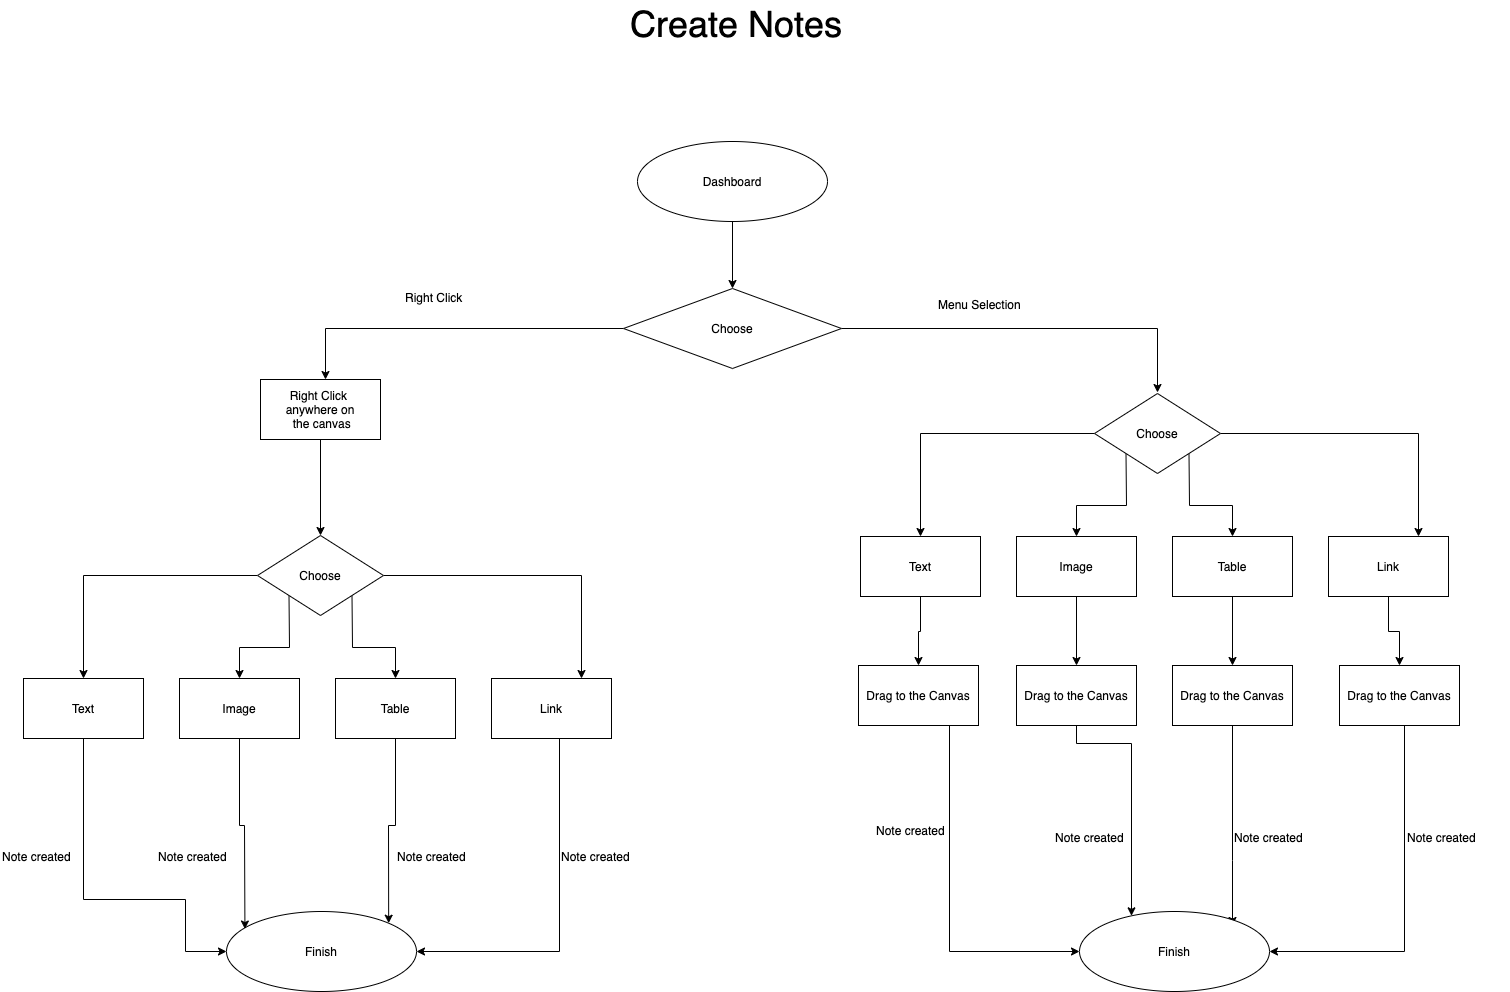

The diagram above was exported from draw.io. Its source (the exported page's mxGraphModel, read from the mxfile embedded in the PNG):
<mxGraphModel dx="1652" dy="887" grid="1" gridSize="13" guides="1" tooltips="1" connect="1" arrows="1" fold="1" page="1" pageScale="1" pageWidth="1600" pageHeight="2000" math="0" shadow="0">
  <root>
    <mxCell id="0" />
    <mxCell id="1" parent="0" />
    <mxCell id="qu8z_LQyUHDj8cCrqgjV-7" style="edgeStyle=orthogonalEdgeStyle;rounded=0;orthogonalLoop=1;jettySize=auto;html=1;entryX=0.5;entryY=0;entryDx=0;entryDy=0;" parent="1" source="qu8z_LQyUHDj8cCrqgjV-1" target="qu8z_LQyUHDj8cCrqgjV-2" edge="1">
      <mxGeometry relative="1" as="geometry" />
    </mxCell>
    <mxCell id="qu8z_LQyUHDj8cCrqgjV-1" value="Dashboard" style="ellipse;whiteSpace=wrap;html=1;" parent="1" vertex="1">
      <mxGeometry x="780" y="230" width="190" height="80" as="geometry" />
    </mxCell>
    <mxCell id="qu8z_LQyUHDj8cCrqgjV-8" style="edgeStyle=orthogonalEdgeStyle;rounded=0;orthogonalLoop=1;jettySize=auto;html=1;" parent="1" source="qu8z_LQyUHDj8cCrqgjV-2" edge="1">
      <mxGeometry relative="1" as="geometry">
        <mxPoint x="468" y="468" as="targetPoint" />
      </mxGeometry>
    </mxCell>
    <mxCell id="qu8z_LQyUHDj8cCrqgjV-9" style="edgeStyle=orthogonalEdgeStyle;rounded=0;orthogonalLoop=1;jettySize=auto;html=1;" parent="1" source="qu8z_LQyUHDj8cCrqgjV-2" edge="1">
      <mxGeometry relative="1" as="geometry">
        <mxPoint x="1300" y="481" as="targetPoint" />
      </mxGeometry>
    </mxCell>
    <mxCell id="qu8z_LQyUHDj8cCrqgjV-2" value="Choose" style="rhombus;whiteSpace=wrap;html=1;" parent="1" vertex="1">
      <mxGeometry x="766" y="377" width="218" height="80" as="geometry" />
    </mxCell>
    <mxCell id="qu8z_LQyUHDj8cCrqgjV-3" value="Right Click" style="text;html=1;resizable=0;points=[];autosize=1;align=left;verticalAlign=top;spacingTop=-4;" parent="1" vertex="1">
      <mxGeometry x="546" y="377" width="104" height="13" as="geometry" />
    </mxCell>
    <mxCell id="qu8z_LQyUHDj8cCrqgjV-6" value="Menu Selection" style="text;html=1;resizable=0;points=[];autosize=1;align=left;verticalAlign=top;spacingTop=-4;" parent="1" vertex="1">
      <mxGeometry x="1079" y="383.5" width="143" height="13" as="geometry" />
    </mxCell>
    <mxCell id="qu8z_LQyUHDj8cCrqgjV-12" style="edgeStyle=orthogonalEdgeStyle;rounded=0;orthogonalLoop=1;jettySize=auto;html=1;" parent="1" source="qu8z_LQyUHDj8cCrqgjV-10" edge="1">
      <mxGeometry relative="1" as="geometry">
        <mxPoint x="463" y="624" as="targetPoint" />
      </mxGeometry>
    </mxCell>
    <mxCell id="qu8z_LQyUHDj8cCrqgjV-10" value="&lt;span style=&quot;text-align: left&quot;&gt;Right Click&amp;nbsp;&lt;/span&gt;&lt;br style=&quot;text-align: left&quot;&gt;&lt;span style=&quot;text-align: left&quot;&gt;anywhere on&lt;/span&gt;&lt;br style=&quot;text-align: left&quot;&gt;&lt;span style=&quot;text-align: left&quot;&gt;&amp;nbsp;the canvas&lt;/span&gt;" style="rounded=0;whiteSpace=wrap;html=1;" parent="1" vertex="1">
      <mxGeometry x="403" y="468" width="120" height="60" as="geometry" />
    </mxCell>
    <mxCell id="qu8z_LQyUHDj8cCrqgjV-21" value="Create Notes" style="text;html=1;resizable=0;points=[];autosize=1;align=left;verticalAlign=top;spacingTop=-4;fontSize=36;" parent="1" vertex="1">
      <mxGeometry x="771" y="89" width="104" height="13" as="geometry" />
    </mxCell>
    <mxCell id="1L3ebwABqDCQYmgupyGZ-6" style="edgeStyle=orthogonalEdgeStyle;rounded=0;orthogonalLoop=1;jettySize=auto;html=1;entryX=0.5;entryY=0;entryDx=0;entryDy=0;" parent="1" source="1L3ebwABqDCQYmgupyGZ-1" target="1L3ebwABqDCQYmgupyGZ-3" edge="1">
      <mxGeometry relative="1" as="geometry" />
    </mxCell>
    <mxCell id="1L3ebwABqDCQYmgupyGZ-7" style="edgeStyle=orthogonalEdgeStyle;rounded=0;orthogonalLoop=1;jettySize=auto;html=1;exitX=0;exitY=1;exitDx=0;exitDy=0;" parent="1" source="1L3ebwABqDCQYmgupyGZ-1" target="1L3ebwABqDCQYmgupyGZ-2" edge="1">
      <mxGeometry relative="1" as="geometry" />
    </mxCell>
    <mxCell id="1L3ebwABqDCQYmgupyGZ-10" style="edgeStyle=orthogonalEdgeStyle;rounded=0;orthogonalLoop=1;jettySize=auto;html=1;entryX=0.75;entryY=0;entryDx=0;entryDy=0;" parent="1" source="1L3ebwABqDCQYmgupyGZ-1" target="1L3ebwABqDCQYmgupyGZ-5" edge="1">
      <mxGeometry relative="1" as="geometry" />
    </mxCell>
    <mxCell id="1L3ebwABqDCQYmgupyGZ-11" style="edgeStyle=orthogonalEdgeStyle;rounded=0;orthogonalLoop=1;jettySize=auto;html=1;exitX=1;exitY=1;exitDx=0;exitDy=0;" parent="1" source="1L3ebwABqDCQYmgupyGZ-1" target="1L3ebwABqDCQYmgupyGZ-4" edge="1">
      <mxGeometry relative="1" as="geometry" />
    </mxCell>
    <mxCell id="1L3ebwABqDCQYmgupyGZ-1" value="Choose" style="rhombus;whiteSpace=wrap;html=1;" parent="1" vertex="1">
      <mxGeometry x="400" y="624" width="126" height="80" as="geometry" />
    </mxCell>
    <mxCell id="1L3ebwABqDCQYmgupyGZ-44" style="edgeStyle=orthogonalEdgeStyle;rounded=0;orthogonalLoop=1;jettySize=auto;html=1;entryX=0.097;entryY=0.219;entryDx=0;entryDy=0;entryPerimeter=0;" parent="1" source="1L3ebwABqDCQYmgupyGZ-2" target="1L3ebwABqDCQYmgupyGZ-27" edge="1">
      <mxGeometry relative="1" as="geometry" />
    </mxCell>
    <mxCell id="1L3ebwABqDCQYmgupyGZ-2" value="Image" style="rounded=0;whiteSpace=wrap;html=1;" parent="1" vertex="1">
      <mxGeometry x="322" y="767" width="120" height="60" as="geometry" />
    </mxCell>
    <mxCell id="1L3ebwABqDCQYmgupyGZ-43" style="edgeStyle=orthogonalEdgeStyle;rounded=0;orthogonalLoop=1;jettySize=auto;html=1;entryX=0;entryY=0.5;entryDx=0;entryDy=0;" parent="1" source="1L3ebwABqDCQYmgupyGZ-3" target="1L3ebwABqDCQYmgupyGZ-27" edge="1">
      <mxGeometry relative="1" as="geometry">
        <Array as="points">
          <mxPoint x="226" y="988" />
          <mxPoint x="328" y="988" />
          <mxPoint x="328" y="1040" />
        </Array>
      </mxGeometry>
    </mxCell>
    <mxCell id="1L3ebwABqDCQYmgupyGZ-3" value="Text" style="rounded=0;whiteSpace=wrap;html=1;" parent="1" vertex="1">
      <mxGeometry x="166" y="767" width="120" height="60" as="geometry" />
    </mxCell>
    <mxCell id="1L3ebwABqDCQYmgupyGZ-45" style="edgeStyle=orthogonalEdgeStyle;rounded=0;orthogonalLoop=1;jettySize=auto;html=1;entryX=1;entryY=0;entryDx=0;entryDy=0;" parent="1" source="1L3ebwABqDCQYmgupyGZ-4" target="1L3ebwABqDCQYmgupyGZ-27" edge="1">
      <mxGeometry relative="1" as="geometry" />
    </mxCell>
    <mxCell id="1L3ebwABqDCQYmgupyGZ-4" value="Table" style="rounded=0;whiteSpace=wrap;html=1;" parent="1" vertex="1">
      <mxGeometry x="478" y="767" width="120" height="60" as="geometry" />
    </mxCell>
    <mxCell id="1L3ebwABqDCQYmgupyGZ-46" style="edgeStyle=orthogonalEdgeStyle;rounded=0;orthogonalLoop=1;jettySize=auto;html=1;entryX=1;entryY=0.5;entryDx=0;entryDy=0;" parent="1" source="1L3ebwABqDCQYmgupyGZ-5" target="1L3ebwABqDCQYmgupyGZ-27" edge="1">
      <mxGeometry relative="1" as="geometry">
        <Array as="points">
          <mxPoint x="702" y="1040" />
        </Array>
      </mxGeometry>
    </mxCell>
    <mxCell id="1L3ebwABqDCQYmgupyGZ-5" value="Link" style="rounded=0;whiteSpace=wrap;html=1;" parent="1" vertex="1">
      <mxGeometry x="634" y="767" width="120" height="60" as="geometry" />
    </mxCell>
    <mxCell id="1L3ebwABqDCQYmgupyGZ-12" value="Note created" style="text;html=1;resizable=0;points=[];autosize=1;align=left;verticalAlign=top;spacingTop=-4;" parent="1" vertex="1">
      <mxGeometry x="538" y="936" width="104" height="13" as="geometry" />
    </mxCell>
    <mxCell id="1L3ebwABqDCQYmgupyGZ-13" style="edgeStyle=orthogonalEdgeStyle;rounded=0;orthogonalLoop=1;jettySize=auto;html=1;entryX=0.5;entryY=0;entryDx=0;entryDy=0;" parent="1" source="1L3ebwABqDCQYmgupyGZ-17" target="1L3ebwABqDCQYmgupyGZ-19" edge="1">
      <mxGeometry relative="1" as="geometry" />
    </mxCell>
    <mxCell id="1L3ebwABqDCQYmgupyGZ-14" style="edgeStyle=orthogonalEdgeStyle;rounded=0;orthogonalLoop=1;jettySize=auto;html=1;exitX=0;exitY=1;exitDx=0;exitDy=0;" parent="1" source="1L3ebwABqDCQYmgupyGZ-17" target="1L3ebwABqDCQYmgupyGZ-18" edge="1">
      <mxGeometry relative="1" as="geometry" />
    </mxCell>
    <mxCell id="1L3ebwABqDCQYmgupyGZ-15" style="edgeStyle=orthogonalEdgeStyle;rounded=0;orthogonalLoop=1;jettySize=auto;html=1;entryX=0.75;entryY=0;entryDx=0;entryDy=0;" parent="1" source="1L3ebwABqDCQYmgupyGZ-17" target="1L3ebwABqDCQYmgupyGZ-21" edge="1">
      <mxGeometry relative="1" as="geometry" />
    </mxCell>
    <mxCell id="1L3ebwABqDCQYmgupyGZ-16" style="edgeStyle=orthogonalEdgeStyle;rounded=0;orthogonalLoop=1;jettySize=auto;html=1;exitX=1;exitY=1;exitDx=0;exitDy=0;" parent="1" source="1L3ebwABqDCQYmgupyGZ-17" target="1L3ebwABqDCQYmgupyGZ-20" edge="1">
      <mxGeometry relative="1" as="geometry" />
    </mxCell>
    <mxCell id="1L3ebwABqDCQYmgupyGZ-17" value="Choose" style="rhombus;whiteSpace=wrap;html=1;" parent="1" vertex="1">
      <mxGeometry x="1237" y="482" width="126" height="80" as="geometry" />
    </mxCell>
    <mxCell id="1L3ebwABqDCQYmgupyGZ-30" style="edgeStyle=orthogonalEdgeStyle;rounded=0;orthogonalLoop=1;jettySize=auto;html=1;entryX=0.5;entryY=0;entryDx=0;entryDy=0;" parent="1" source="1L3ebwABqDCQYmgupyGZ-18" target="1L3ebwABqDCQYmgupyGZ-24" edge="1">
      <mxGeometry relative="1" as="geometry" />
    </mxCell>
    <mxCell id="1L3ebwABqDCQYmgupyGZ-18" value="Image" style="rounded=0;whiteSpace=wrap;html=1;" parent="1" vertex="1">
      <mxGeometry x="1159" y="625" width="120" height="60" as="geometry" />
    </mxCell>
    <mxCell id="1L3ebwABqDCQYmgupyGZ-29" style="edgeStyle=orthogonalEdgeStyle;rounded=0;orthogonalLoop=1;jettySize=auto;html=1;entryX=0.5;entryY=0;entryDx=0;entryDy=0;" parent="1" source="1L3ebwABqDCQYmgupyGZ-19" target="1L3ebwABqDCQYmgupyGZ-23" edge="1">
      <mxGeometry relative="1" as="geometry" />
    </mxCell>
    <mxCell id="1L3ebwABqDCQYmgupyGZ-19" value="Text" style="rounded=0;whiteSpace=wrap;html=1;" parent="1" vertex="1">
      <mxGeometry x="1003" y="625" width="120" height="60" as="geometry" />
    </mxCell>
    <mxCell id="1L3ebwABqDCQYmgupyGZ-31" style="edgeStyle=orthogonalEdgeStyle;rounded=0;orthogonalLoop=1;jettySize=auto;html=1;entryX=0.5;entryY=0;entryDx=0;entryDy=0;" parent="1" source="1L3ebwABqDCQYmgupyGZ-20" target="1L3ebwABqDCQYmgupyGZ-25" edge="1">
      <mxGeometry relative="1" as="geometry" />
    </mxCell>
    <mxCell id="1L3ebwABqDCQYmgupyGZ-20" value="Table" style="rounded=0;whiteSpace=wrap;html=1;" parent="1" vertex="1">
      <mxGeometry x="1315" y="625" width="120" height="60" as="geometry" />
    </mxCell>
    <mxCell id="1L3ebwABqDCQYmgupyGZ-32" style="edgeStyle=orthogonalEdgeStyle;rounded=0;orthogonalLoop=1;jettySize=auto;html=1;" parent="1" source="1L3ebwABqDCQYmgupyGZ-21" target="1L3ebwABqDCQYmgupyGZ-26" edge="1">
      <mxGeometry relative="1" as="geometry" />
    </mxCell>
    <mxCell id="1L3ebwABqDCQYmgupyGZ-21" value="Link" style="rounded=0;whiteSpace=wrap;html=1;" parent="1" vertex="1">
      <mxGeometry x="1471" y="625" width="120" height="60" as="geometry" />
    </mxCell>
    <mxCell id="1L3ebwABqDCQYmgupyGZ-33" style="edgeStyle=orthogonalEdgeStyle;rounded=0;orthogonalLoop=1;jettySize=auto;html=1;" parent="1" source="1L3ebwABqDCQYmgupyGZ-23" target="1L3ebwABqDCQYmgupyGZ-28" edge="1">
      <mxGeometry relative="1" as="geometry">
        <Array as="points">
          <mxPoint x="1092" y="1040" />
        </Array>
      </mxGeometry>
    </mxCell>
    <mxCell id="1L3ebwABqDCQYmgupyGZ-23" value="Drag to the Canvas" style="rounded=0;whiteSpace=wrap;html=1;" parent="1" vertex="1">
      <mxGeometry x="1001" y="754" width="120" height="60" as="geometry" />
    </mxCell>
    <mxCell id="1L3ebwABqDCQYmgupyGZ-35" style="edgeStyle=orthogonalEdgeStyle;rounded=0;orthogonalLoop=1;jettySize=auto;html=1;exitX=0.5;exitY=1;exitDx=0;exitDy=0;" parent="1" source="1L3ebwABqDCQYmgupyGZ-24" target="1L3ebwABqDCQYmgupyGZ-28" edge="1">
      <mxGeometry relative="1" as="geometry">
        <Array as="points">
          <mxPoint x="1219" y="832" />
          <mxPoint x="1274" y="832" />
        </Array>
      </mxGeometry>
    </mxCell>
    <mxCell id="1L3ebwABqDCQYmgupyGZ-24" value="Drag to the Canvas" style="rounded=0;whiteSpace=wrap;html=1;" parent="1" vertex="1">
      <mxGeometry x="1159" y="754" width="120" height="60" as="geometry" />
    </mxCell>
    <mxCell id="1L3ebwABqDCQYmgupyGZ-36" style="edgeStyle=orthogonalEdgeStyle;rounded=0;orthogonalLoop=1;jettySize=auto;html=1;entryX=0.805;entryY=0.175;entryDx=0;entryDy=0;entryPerimeter=0;" parent="1" source="1L3ebwABqDCQYmgupyGZ-25" target="1L3ebwABqDCQYmgupyGZ-28" edge="1">
      <mxGeometry relative="1" as="geometry">
        <Array as="points">
          <mxPoint x="1375" y="949" />
          <mxPoint x="1375" y="949" />
        </Array>
      </mxGeometry>
    </mxCell>
    <mxCell id="1L3ebwABqDCQYmgupyGZ-25" value="Drag to the Canvas" style="rounded=0;whiteSpace=wrap;html=1;" parent="1" vertex="1">
      <mxGeometry x="1315" y="754" width="120" height="60" as="geometry" />
    </mxCell>
    <mxCell id="1L3ebwABqDCQYmgupyGZ-34" style="edgeStyle=orthogonalEdgeStyle;rounded=0;orthogonalLoop=1;jettySize=auto;html=1;entryX=1;entryY=0.5;entryDx=0;entryDy=0;" parent="1" source="1L3ebwABqDCQYmgupyGZ-26" target="1L3ebwABqDCQYmgupyGZ-28" edge="1">
      <mxGeometry relative="1" as="geometry">
        <Array as="points">
          <mxPoint x="1547" y="1040" />
        </Array>
      </mxGeometry>
    </mxCell>
    <mxCell id="1L3ebwABqDCQYmgupyGZ-26" value="Drag to the Canvas" style="rounded=0;whiteSpace=wrap;html=1;" parent="1" vertex="1">
      <mxGeometry x="1482" y="754" width="120" height="60" as="geometry" />
    </mxCell>
    <mxCell id="1L3ebwABqDCQYmgupyGZ-27" value="Finish" style="ellipse;whiteSpace=wrap;html=1;" parent="1" vertex="1">
      <mxGeometry x="369" y="1000" width="190" height="80" as="geometry" />
    </mxCell>
    <mxCell id="1L3ebwABqDCQYmgupyGZ-28" value="Finish" style="ellipse;whiteSpace=wrap;html=1;" parent="1" vertex="1">
      <mxGeometry x="1222" y="1000" width="190" height="80" as="geometry" />
    </mxCell>
    <mxCell id="1L3ebwABqDCQYmgupyGZ-37" value="Note created" style="text;html=1;resizable=0;points=[];autosize=1;align=left;verticalAlign=top;spacingTop=-4;" parent="1" vertex="1">
      <mxGeometry x="1017" y="910" width="104" height="13" as="geometry" />
    </mxCell>
    <mxCell id="1L3ebwABqDCQYmgupyGZ-38" value="Note created" style="text;html=1;resizable=0;points=[];autosize=1;align=left;verticalAlign=top;spacingTop=-4;" parent="1" vertex="1">
      <mxGeometry x="1375" y="916.5" width="104" height="13" as="geometry" />
    </mxCell>
    <mxCell id="1L3ebwABqDCQYmgupyGZ-39" value="Note created" style="text;html=1;resizable=0;points=[];autosize=1;align=left;verticalAlign=top;spacingTop=-4;" parent="1" vertex="1">
      <mxGeometry x="1548" y="916.5" width="104" height="13" as="geometry" />
    </mxCell>
    <mxCell id="1L3ebwABqDCQYmgupyGZ-41" value="Note created" style="text;html=1;resizable=0;points=[];autosize=1;align=left;verticalAlign=top;spacingTop=-4;" parent="1" vertex="1">
      <mxGeometry x="1196" y="916.5" width="104" height="13" as="geometry" />
    </mxCell>
    <mxCell id="1L3ebwABqDCQYmgupyGZ-47" value="Note created" style="text;html=1;resizable=0;points=[];autosize=1;align=left;verticalAlign=top;spacingTop=-4;" parent="1" vertex="1">
      <mxGeometry x="702" y="936" width="104" height="13" as="geometry" />
    </mxCell>
    <mxCell id="1L3ebwABqDCQYmgupyGZ-48" value="Note created" style="text;html=1;resizable=0;points=[];autosize=1;align=left;verticalAlign=top;spacingTop=-4;" parent="1" vertex="1">
      <mxGeometry x="299" y="936" width="104" height="13" as="geometry" />
    </mxCell>
    <mxCell id="1L3ebwABqDCQYmgupyGZ-49" value="Note created" style="text;html=1;resizable=0;points=[];autosize=1;align=left;verticalAlign=top;spacingTop=-4;" parent="1" vertex="1">
      <mxGeometry x="143" y="936" width="104" height="13" as="geometry" />
    </mxCell>
  </root>
</mxGraphModel>